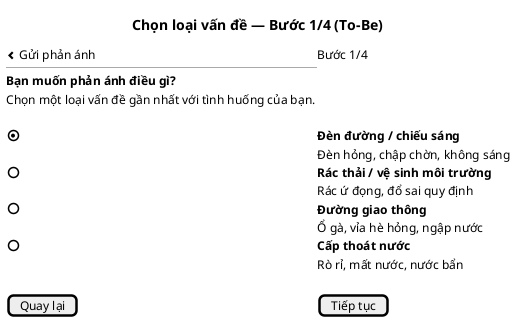

The diagram above was rendered by PlantUML. Its source (embedded in the PNG):
@startsalt
title Chọn loại vấn đề — Bước 1/4 (To-Be)
{
<&chevron-left> Gửi phản ánh | Bước 1/4
  --
  <b>Bạn muốn phản ánh điều gì?</b>
  Chọn một loại vấn đề gần nhất với tình huống của bạn.
  .
  (X) | <b>Đèn đường / chiếu sáng</b>
  .   | Đèn hỏng, chập chờn, không sáng
  ( ) | <b>Rác thải / vệ sinh môi trường</b>
  .   | Rác ứ đọng, đổ sai quy định
  ( ) | <b>Đường giao thông</b>
  .   | Ổ gà, vỉa hè hỏng, ngập nước
  ( ) | <b>Cấp thoát nước</b>
  .   | Rò rỉ, mất nước, nước bẩn
  .
  [Quay lại] | [Tiếp tục]
}
@endsalt